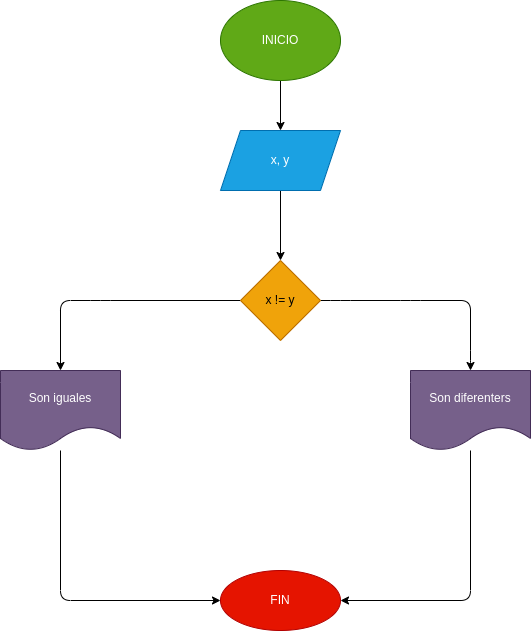

The diagram above was exported from draw.io. Its source (the exported page's mxGraphModel, read from the mxfile embedded in the PNG):
<mxGraphModel dx="590" dy="459" grid="1" gridSize="10" guides="1" tooltips="1" connect="1" arrows="1" fold="1" page="1" pageScale="1" pageWidth="827" pageHeight="1169" math="0" shadow="0">
  <root>
    <mxCell id="0" />
    <mxCell id="1" parent="0" />
    <mxCell id="4" value="" style="edgeStyle=none;html=1;" parent="1" source="2" target="3" edge="1">
      <mxGeometry relative="1" as="geometry" />
    </mxCell>
    <mxCell id="2" value="INICIO&lt;br&gt;" style="ellipse;whiteSpace=wrap;html=1;fillColor=#60a917;fontColor=#ffffff;strokeColor=#2D7600;" parent="1" vertex="1">
      <mxGeometry x="440" y="20" width="120" height="80" as="geometry" />
    </mxCell>
    <mxCell id="12" value="" style="edgeStyle=none;html=1;" edge="1" parent="1" source="3" target="11">
      <mxGeometry relative="1" as="geometry" />
    </mxCell>
    <mxCell id="3" value="x, y" style="shape=parallelogram;perimeter=parallelogramPerimeter;whiteSpace=wrap;html=1;fixedSize=1;fillColor=#1ba1e2;fontColor=#ffffff;strokeColor=#006EAF;" parent="1" vertex="1">
      <mxGeometry x="440" y="150" width="120" height="60" as="geometry" />
    </mxCell>
    <mxCell id="14" value="" style="edgeStyle=none;html=1;" edge="1" parent="1" source="11" target="13">
      <mxGeometry relative="1" as="geometry">
        <Array as="points">
          <mxPoint x="560" y="320" />
          <mxPoint x="630" y="320" />
          <mxPoint x="690" y="320" />
          <mxPoint x="690" y="380" />
        </Array>
      </mxGeometry>
    </mxCell>
    <mxCell id="17" value="" style="edgeStyle=none;html=1;" edge="1" parent="1" source="11" target="16">
      <mxGeometry relative="1" as="geometry">
        <Array as="points">
          <mxPoint x="320" y="320" />
          <mxPoint x="280" y="320" />
        </Array>
      </mxGeometry>
    </mxCell>
    <mxCell id="11" value="x != y" style="rhombus;whiteSpace=wrap;html=1;fillColor=#f0a30a;fontColor=#000000;strokeColor=#BD7000;" vertex="1" parent="1">
      <mxGeometry x="460" y="280" width="80" height="80" as="geometry" />
    </mxCell>
    <mxCell id="23" value="" style="edgeStyle=none;html=1;entryX=1;entryY=0.5;entryDx=0;entryDy=0;" edge="1" parent="1" source="13" target="18">
      <mxGeometry relative="1" as="geometry">
        <mxPoint x="690" y="630" as="targetPoint" />
        <Array as="points">
          <mxPoint x="690" y="620" />
        </Array>
      </mxGeometry>
    </mxCell>
    <mxCell id="13" value="Son diferenters" style="shape=document;whiteSpace=wrap;html=1;boundedLbl=1;fillColor=#76608a;fontColor=#ffffff;strokeColor=#432D57;" vertex="1" parent="1">
      <mxGeometry x="630" y="390" width="120" height="80" as="geometry" />
    </mxCell>
    <mxCell id="19" value="" style="edgeStyle=none;html=1;" edge="1" parent="1" source="16" target="18">
      <mxGeometry relative="1" as="geometry">
        <Array as="points">
          <mxPoint x="280" y="620" />
        </Array>
      </mxGeometry>
    </mxCell>
    <mxCell id="16" value="Son iguales" style="shape=document;whiteSpace=wrap;html=1;boundedLbl=1;fillColor=#76608a;fontColor=#ffffff;strokeColor=#432D57;" vertex="1" parent="1">
      <mxGeometry x="220" y="390" width="120" height="80" as="geometry" />
    </mxCell>
    <mxCell id="18" value="FIN" style="ellipse;whiteSpace=wrap;html=1;fillColor=#e51400;fontColor=#ffffff;strokeColor=#B20000;" vertex="1" parent="1">
      <mxGeometry x="440" y="590" width="120" height="60" as="geometry" />
    </mxCell>
  </root>
</mxGraphModel>